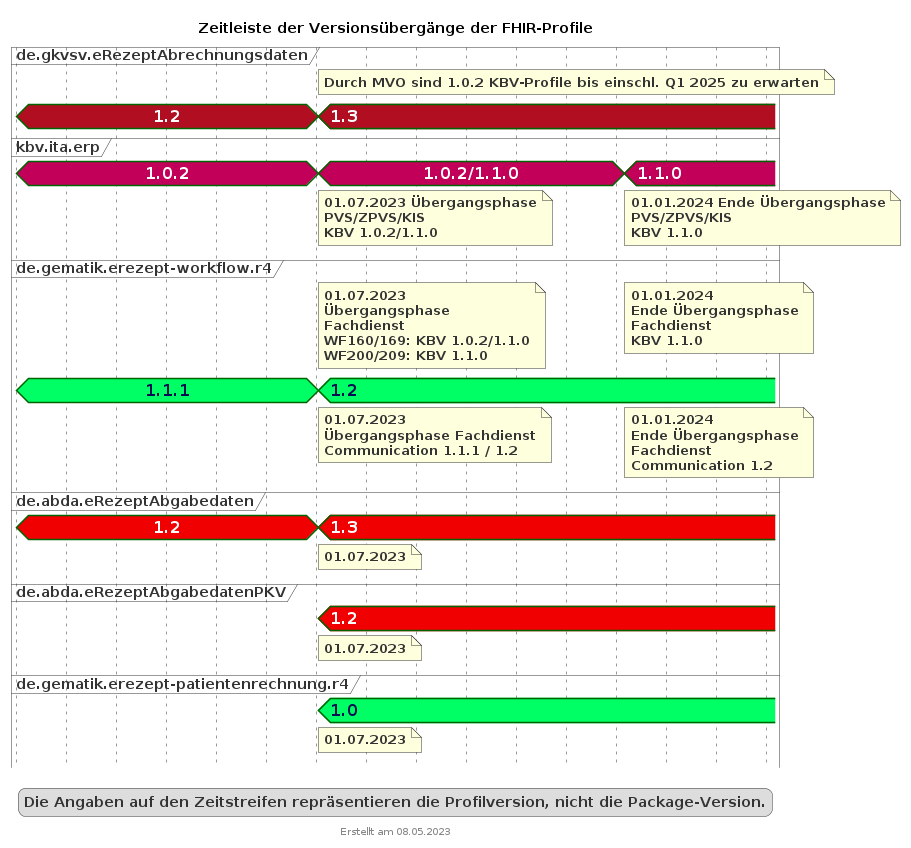

The diagram above was rendered by PlantUML. Its source (embedded in the PNG):
@startuml fhir_version_timeline
<style>
timingDiagram {
  .kbvcolor {
    FontColor #ffffff
    Fontsize 16
    FontStyle bold
    Backgroundcolor #c30059
  }
  .gematikcolor {
    FontColor #000e52
    Fontsize 16
    FontStyle bold
    Backgroundcolor #00ff64
  }
  .davcolor {
    FontColor #ffffff
    Fontsize 16
    FontStyle bold
    BackgroundColor #f00000
  }
  .gkvcolor {
    FontColor #ffffff
    Fontsize 16
    FontStyle bold
    BackgroundColor #b10f21
  }
}
</style>
title Zeitleiste der Versionsübergänge der FHIR-Profile
footer Erstellt am 08.05.2023


concise "de.gkvsv.eRezeptAbrechnungsdaten" as GKV <<gkvcolor>>
concise "kbv.ita.erp" as KBV <<kbvcolor>>
concise "de.gematik.erezept-workflow.r4" as gematik <<gematikcolor>>
concise "de.abda.eRezeptAbgabedaten" as DAV <<davcolor>>
concise "de.abda.eRezeptAbgabedatenPKV" as PKV <<davcolor>>
concise "de.gematik.erezept-patientenrechnung.r4" as gematikpkv <<gematikcolor>>


scale 2592000 as 50 pixels
hide time-axis

@2023/01/01
GKV is 1.2
KBV is 1.0.2
DAV is 1.2
gematik is 1.1.1

@2023/07/01
note bottom of KBV : 01.07.2023 Übergangsphase\nPVS/ZPVS/KIS\nKBV 1.0.2/1.1.0
note bottom of PKV : 01.07.2023
note top of gematik : 01.07.2023\nÜbergangsphase\nFachdienst\nWF160/169: KBV 1.0.2/1.1.0\nWF200/209: KBV 1.1.0
note bottom of gematik : 01.07.2023\nÜbergangsphase Fachdienst\nCommunication 1.1.1 / 1.2
note bottom of gematikpkv : 01.07.2023
note bottom of DAV : 01.07.2023
note top of GKV : Durch MVO sind 1.0.2 KBV-Profile bis einschl. Q1 2025 zu erwarten
KBV is "1.0.2/1.1.0"
gematik is 1.2
gematikpkv is 1.0
DAV is 1.3
PKV is 1.2
GKV is 1.3

@2024/01/01
note bottom of KBV : 01.01.2024 Ende Übergangsphase\nPVS/ZPVS/KIS\nKBV 1.1.0
note top of gematik : 01.01.2024\nEnde Übergangsphase\nFachdienst\nKBV 1.1.0
note bottom of gematik : 01.01.2024\nEnde Übergangsphase\nFachdienst\nCommunication 1.2
KBV is 1.1.0

@2024/03/01

legend
Die Angaben auf den Zeitstreifen repräsentieren die Profilversion, nicht die Package-Version.
end legend

@enduml